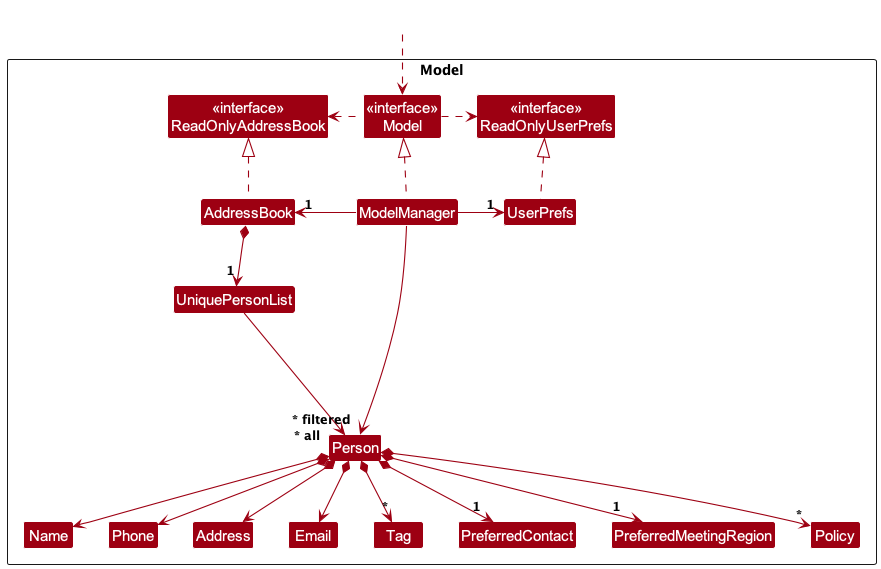

The diagram above was rendered by PlantUML. Its source (embedded in the PNG):
@startuml
!include style.puml
skinparam arrowThickness 1.1
skinparam arrowColor MODEL_COLOR
skinparam classBackgroundColor MODEL_COLOR

Package Model as ModelPackage <<Rectangle>>{
Class "<<interface>>\nReadOnlyAddressBook" as ReadOnlyAddressBook
Class "<<interface>>\nReadOnlyUserPrefs" as ReadOnlyUserPrefs
Class "<<interface>>\nModel" as Model
Class AddressBook
Class ModelManager
Class UserPrefs
Class UniquePersonList
Class Person
Class Address
Class Email
Class Name
Class Phone
Class Tag
Class PreferredContact
Class PreferredMeetingRegion
Class Policy

Class I #FFFFFF
}

Class HiddenOutside #FFFFFF
HiddenOutside ..> Model

AddressBook .up.|> ReadOnlyAddressBook

ModelManager .up.|> Model
Model .right.> ReadOnlyUserPrefs
Model .left.> ReadOnlyAddressBook
ModelManager -left-> "1" AddressBook
ModelManager -right-> "1" UserPrefs
UserPrefs .up.|> ReadOnlyUserPrefs

AddressBook *--> "1" UniquePersonList
UniquePersonList --> "~* all" Person
Person *--> Name
Person *--> Phone
Person *--> Email
Person *--> Address
Person *--> "*" Tag
Person *--> "1" PreferredContact
Person *--> "1" PreferredMeetingRegion
Person *--> "*" Policy

Person -[hidden]up--> I
UniquePersonList -[hidden]right-> I

Name -[hidden]right-> Phone
Phone -[hidden]right-> Address
Address -[hidden]right-> Email

ModelManager --> "~* filtered" Person
@enduml